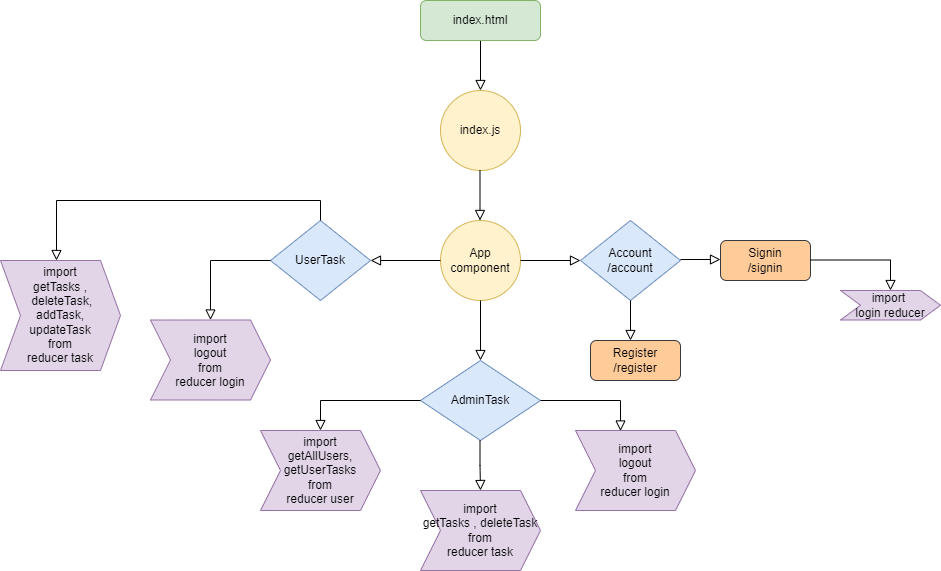

The diagram above was exported from draw.io. Its source (the exported page's mxGraphModel, read from the mxfile embedded in the PNG):
<mxGraphModel dx="2030" dy="720" grid="1" gridSize="10" guides="1" tooltips="1" connect="1" arrows="1" fold="1" page="1" pageScale="1" pageWidth="827" pageHeight="1169" math="0" shadow="0">
  <root>
    <mxCell id="WIyWlLk6GJQsqaUBKTNV-0" />
    <mxCell id="WIyWlLk6GJQsqaUBKTNV-1" parent="WIyWlLk6GJQsqaUBKTNV-0" />
    <mxCell id="WIyWlLk6GJQsqaUBKTNV-2" value="" style="rounded=0;html=1;jettySize=auto;orthogonalLoop=1;fontSize=11;endArrow=block;endFill=0;endSize=8;strokeWidth=1;shadow=0;labelBackgroundColor=none;edgeStyle=orthogonalEdgeStyle;" parent="WIyWlLk6GJQsqaUBKTNV-1" source="WIyWlLk6GJQsqaUBKTNV-3" edge="1">
      <mxGeometry relative="1" as="geometry">
        <mxPoint x="220" y="170" as="targetPoint" />
      </mxGeometry>
    </mxCell>
    <mxCell id="WIyWlLk6GJQsqaUBKTNV-3" value="index.html" style="rounded=1;whiteSpace=wrap;html=1;fontSize=12;glass=0;strokeWidth=1;shadow=0;fillColor=#d5e8d4;strokeColor=#82b366;" parent="WIyWlLk6GJQsqaUBKTNV-1" vertex="1">
      <mxGeometry x="160" y="80" width="120" height="40" as="geometry" />
    </mxCell>
    <mxCell id="RHYLCYwbRkHkJSHm2hLK-0" value="index.js" style="ellipse;whiteSpace=wrap;html=1;fillColor=#fff2cc;strokeColor=#d6b656;" vertex="1" parent="WIyWlLk6GJQsqaUBKTNV-1">
      <mxGeometry x="180" y="170" width="80" height="80" as="geometry" />
    </mxCell>
    <mxCell id="RHYLCYwbRkHkJSHm2hLK-1" value="App&lt;br&gt;component" style="ellipse;whiteSpace=wrap;html=1;fillColor=#fff2cc;strokeColor=#d6b656;" vertex="1" parent="WIyWlLk6GJQsqaUBKTNV-1">
      <mxGeometry x="180" y="300" width="80" height="80" as="geometry" />
    </mxCell>
    <mxCell id="RHYLCYwbRkHkJSHm2hLK-3" value="" style="rounded=0;html=1;jettySize=auto;orthogonalLoop=1;fontSize=11;endArrow=block;endFill=0;endSize=8;strokeWidth=1;shadow=0;labelBackgroundColor=none;edgeStyle=orthogonalEdgeStyle;" edge="1" parent="WIyWlLk6GJQsqaUBKTNV-1">
      <mxGeometry relative="1" as="geometry">
        <mxPoint x="219.5" y="250" as="sourcePoint" />
        <mxPoint x="219.5" y="300" as="targetPoint" />
      </mxGeometry>
    </mxCell>
    <mxCell id="RHYLCYwbRkHkJSHm2hLK-4" value="Account&lt;br&gt;/account" style="rhombus;whiteSpace=wrap;html=1;fillColor=#dae8fc;strokeColor=#6c8ebf;" vertex="1" parent="WIyWlLk6GJQsqaUBKTNV-1">
      <mxGeometry x="320" y="300" width="100" height="80" as="geometry" />
    </mxCell>
    <mxCell id="RHYLCYwbRkHkJSHm2hLK-5" value="UserTask&lt;br&gt;" style="rhombus;whiteSpace=wrap;html=1;fillColor=#dae8fc;strokeColor=#6c8ebf;" vertex="1" parent="WIyWlLk6GJQsqaUBKTNV-1">
      <mxGeometry x="10" y="300" width="100" height="80" as="geometry" />
    </mxCell>
    <mxCell id="RHYLCYwbRkHkJSHm2hLK-6" value="AdminTask&lt;br&gt;" style="rhombus;whiteSpace=wrap;html=1;fillColor=#dae8fc;strokeColor=#6c8ebf;" vertex="1" parent="WIyWlLk6GJQsqaUBKTNV-1">
      <mxGeometry x="160" y="440" width="120" height="80" as="geometry" />
    </mxCell>
    <mxCell id="RHYLCYwbRkHkJSHm2hLK-8" value="" style="rounded=0;html=1;jettySize=auto;orthogonalLoop=1;fontSize=11;endArrow=block;endFill=0;endSize=8;strokeWidth=1;shadow=0;labelBackgroundColor=none;edgeStyle=orthogonalEdgeStyle;exitX=0.5;exitY=1;exitDx=0;exitDy=0;entryX=0.5;entryY=0;entryDx=0;entryDy=0;" edge="1" parent="WIyWlLk6GJQsqaUBKTNV-1" source="RHYLCYwbRkHkJSHm2hLK-1" target="RHYLCYwbRkHkJSHm2hLK-6">
      <mxGeometry relative="1" as="geometry">
        <mxPoint x="229.5" y="260" as="sourcePoint" />
        <mxPoint x="229.5" y="310" as="targetPoint" />
      </mxGeometry>
    </mxCell>
    <mxCell id="RHYLCYwbRkHkJSHm2hLK-9" value="" style="rounded=0;html=1;jettySize=auto;orthogonalLoop=1;fontSize=11;endArrow=block;endFill=0;endSize=8;strokeWidth=1;shadow=0;labelBackgroundColor=none;edgeStyle=orthogonalEdgeStyle;exitX=0;exitY=0.5;exitDx=0;exitDy=0;entryX=1;entryY=0.5;entryDx=0;entryDy=0;" edge="1" parent="WIyWlLk6GJQsqaUBKTNV-1" source="RHYLCYwbRkHkJSHm2hLK-1" target="RHYLCYwbRkHkJSHm2hLK-5">
      <mxGeometry relative="1" as="geometry">
        <mxPoint x="239.5" y="270" as="sourcePoint" />
        <mxPoint x="239.5" y="320" as="targetPoint" />
      </mxGeometry>
    </mxCell>
    <mxCell id="RHYLCYwbRkHkJSHm2hLK-10" value="" style="rounded=0;html=1;jettySize=auto;orthogonalLoop=1;fontSize=11;endArrow=block;endFill=0;endSize=8;strokeWidth=1;shadow=0;labelBackgroundColor=none;edgeStyle=orthogonalEdgeStyle;exitX=1;exitY=0.5;exitDx=0;exitDy=0;entryX=0;entryY=0.5;entryDx=0;entryDy=0;" edge="1" parent="WIyWlLk6GJQsqaUBKTNV-1" source="RHYLCYwbRkHkJSHm2hLK-1" target="RHYLCYwbRkHkJSHm2hLK-4">
      <mxGeometry relative="1" as="geometry">
        <mxPoint x="279" y="340" as="sourcePoint" />
        <mxPoint x="279" y="390" as="targetPoint" />
        <Array as="points" />
      </mxGeometry>
    </mxCell>
    <mxCell id="RHYLCYwbRkHkJSHm2hLK-11" value="" style="rounded=0;html=1;jettySize=auto;orthogonalLoop=1;fontSize=11;endArrow=block;endFill=0;endSize=8;strokeWidth=1;shadow=0;labelBackgroundColor=none;edgeStyle=orthogonalEdgeStyle;exitX=1;exitY=0.5;exitDx=0;exitDy=0;" edge="1" parent="WIyWlLk6GJQsqaUBKTNV-1">
      <mxGeometry relative="1" as="geometry">
        <mxPoint x="370" y="380" as="sourcePoint" />
        <mxPoint x="370" y="420" as="targetPoint" />
        <Array as="points" />
      </mxGeometry>
    </mxCell>
    <mxCell id="RHYLCYwbRkHkJSHm2hLK-12" value="" style="rounded=0;html=1;jettySize=auto;orthogonalLoop=1;fontSize=11;endArrow=block;endFill=0;endSize=8;strokeWidth=1;shadow=0;labelBackgroundColor=none;edgeStyle=orthogonalEdgeStyle;exitX=1;exitY=0.5;exitDx=0;exitDy=0;" edge="1" parent="WIyWlLk6GJQsqaUBKTNV-1">
      <mxGeometry relative="1" as="geometry">
        <mxPoint x="420" y="339" as="sourcePoint" />
        <mxPoint x="460" y="339" as="targetPoint" />
        <Array as="points" />
      </mxGeometry>
    </mxCell>
    <mxCell id="RHYLCYwbRkHkJSHm2hLK-13" value="Signin&lt;br&gt;/signin" style="rounded=1;whiteSpace=wrap;html=1;fillColor=#ffcc99;strokeColor=#36393d;" vertex="1" parent="WIyWlLk6GJQsqaUBKTNV-1">
      <mxGeometry x="460" y="320" width="90" height="40" as="geometry" />
    </mxCell>
    <mxCell id="RHYLCYwbRkHkJSHm2hLK-14" value="Register&lt;br&gt;/register" style="rounded=1;whiteSpace=wrap;html=1;fillColor=#ffcc99;strokeColor=#36393d;" vertex="1" parent="WIyWlLk6GJQsqaUBKTNV-1">
      <mxGeometry x="330" y="420" width="90" height="40" as="geometry" />
    </mxCell>
    <mxCell id="RHYLCYwbRkHkJSHm2hLK-15" value="" style="rounded=0;html=1;jettySize=auto;orthogonalLoop=1;fontSize=11;endArrow=block;endFill=0;endSize=8;strokeWidth=1;shadow=0;labelBackgroundColor=none;edgeStyle=orthogonalEdgeStyle;exitX=1;exitY=0.5;exitDx=0;exitDy=0;" edge="1" parent="WIyWlLk6GJQsqaUBKTNV-1" target="RHYLCYwbRkHkJSHm2hLK-16">
      <mxGeometry relative="1" as="geometry">
        <mxPoint x="550" y="339.5" as="sourcePoint" />
        <mxPoint x="590" y="339.5" as="targetPoint" />
        <Array as="points" />
      </mxGeometry>
    </mxCell>
    <mxCell id="RHYLCYwbRkHkJSHm2hLK-16" value="import&amp;nbsp;&lt;br&gt;login reducer" style="shape=step;perimeter=stepPerimeter;whiteSpace=wrap;html=1;fixedSize=1;fillColor=#e1d5e7;strokeColor=#9673a6;" vertex="1" parent="WIyWlLk6GJQsqaUBKTNV-1">
      <mxGeometry x="580" y="370" width="100" height="29.5" as="geometry" />
    </mxCell>
    <mxCell id="RHYLCYwbRkHkJSHm2hLK-17" value="" style="rounded=0;html=1;jettySize=auto;orthogonalLoop=1;fontSize=11;endArrow=block;endFill=0;endSize=8;strokeWidth=1;shadow=0;labelBackgroundColor=none;edgeStyle=orthogonalEdgeStyle;exitX=1;exitY=0.5;exitDx=0;exitDy=0;" edge="1" parent="WIyWlLk6GJQsqaUBKTNV-1" target="RHYLCYwbRkHkJSHm2hLK-21">
      <mxGeometry relative="1" as="geometry">
        <mxPoint x="219.5" y="520" as="sourcePoint" />
        <mxPoint x="219.5" y="560" as="targetPoint" />
        <Array as="points" />
      </mxGeometry>
    </mxCell>
    <mxCell id="RHYLCYwbRkHkJSHm2hLK-21" value="import&lt;br&gt;getTasks , deleteTask&lt;br&gt;from&lt;br&gt;reducer task" style="shape=step;perimeter=stepPerimeter;whiteSpace=wrap;html=1;fixedSize=1;fillColor=#e1d5e7;strokeColor=#9673a6;" vertex="1" parent="WIyWlLk6GJQsqaUBKTNV-1">
      <mxGeometry x="160" y="570" width="120" height="80" as="geometry" />
    </mxCell>
    <mxCell id="RHYLCYwbRkHkJSHm2hLK-22" value="" style="rounded=0;html=1;jettySize=auto;orthogonalLoop=1;fontSize=11;endArrow=block;endFill=0;endSize=8;strokeWidth=1;shadow=0;labelBackgroundColor=none;edgeStyle=orthogonalEdgeStyle;exitX=1;exitY=0.5;exitDx=0;exitDy=0;" edge="1" parent="WIyWlLk6GJQsqaUBKTNV-1">
      <mxGeometry relative="1" as="geometry">
        <mxPoint x="280" y="480" as="sourcePoint" />
        <mxPoint x="360" y="510.5" as="targetPoint" />
        <Array as="points" />
      </mxGeometry>
    </mxCell>
    <mxCell id="RHYLCYwbRkHkJSHm2hLK-23" value="import&lt;br&gt;logout&lt;br&gt;from&lt;br&gt;reducer login" style="shape=step;perimeter=stepPerimeter;whiteSpace=wrap;html=1;fixedSize=1;fillColor=#e1d5e7;strokeColor=#9673a6;" vertex="1" parent="WIyWlLk6GJQsqaUBKTNV-1">
      <mxGeometry x="315" y="510" width="120" height="80" as="geometry" />
    </mxCell>
    <mxCell id="RHYLCYwbRkHkJSHm2hLK-24" value="" style="rounded=0;html=1;jettySize=auto;orthogonalLoop=1;fontSize=11;endArrow=block;endFill=0;endSize=8;strokeWidth=1;shadow=0;labelBackgroundColor=none;edgeStyle=orthogonalEdgeStyle;exitX=0;exitY=0.5;exitDx=0;exitDy=0;" edge="1" parent="WIyWlLk6GJQsqaUBKTNV-1" source="RHYLCYwbRkHkJSHm2hLK-6">
      <mxGeometry relative="1" as="geometry">
        <mxPoint x="290" y="490" as="sourcePoint" />
        <mxPoint x="60" y="510" as="targetPoint" />
        <Array as="points">
          <mxPoint x="60" y="480" />
        </Array>
      </mxGeometry>
    </mxCell>
    <mxCell id="RHYLCYwbRkHkJSHm2hLK-25" value="import&lt;br&gt;getAllUsers,&lt;br&gt;getUserTasks&lt;br&gt;from&lt;br&gt;reducer user" style="shape=step;perimeter=stepPerimeter;whiteSpace=wrap;html=1;fixedSize=1;fillColor=#e1d5e7;strokeColor=#9673a6;" vertex="1" parent="WIyWlLk6GJQsqaUBKTNV-1">
      <mxGeometry y="510" width="120" height="80" as="geometry" />
    </mxCell>
    <mxCell id="RHYLCYwbRkHkJSHm2hLK-26" value="" style="rounded=0;html=1;jettySize=auto;orthogonalLoop=1;fontSize=11;endArrow=block;endFill=0;endSize=8;strokeWidth=1;shadow=0;labelBackgroundColor=none;edgeStyle=orthogonalEdgeStyle;exitX=0;exitY=0.5;exitDx=0;exitDy=0;entryX=0.5;entryY=0;entryDx=0;entryDy=0;" edge="1" parent="WIyWlLk6GJQsqaUBKTNV-1" source="RHYLCYwbRkHkJSHm2hLK-5" target="RHYLCYwbRkHkJSHm2hLK-27">
      <mxGeometry relative="1" as="geometry">
        <mxPoint x="59.5" y="380" as="sourcePoint" />
        <mxPoint x="59.5" y="420" as="targetPoint" />
        <Array as="points" />
      </mxGeometry>
    </mxCell>
    <mxCell id="RHYLCYwbRkHkJSHm2hLK-27" value="import&lt;br&gt;logout&lt;br&gt;from&lt;br&gt;reducer login" style="shape=step;perimeter=stepPerimeter;whiteSpace=wrap;html=1;fixedSize=1;fillColor=#e1d5e7;strokeColor=#9673a6;" vertex="1" parent="WIyWlLk6GJQsqaUBKTNV-1">
      <mxGeometry x="-110" y="399.5" width="120" height="80" as="geometry" />
    </mxCell>
    <mxCell id="RHYLCYwbRkHkJSHm2hLK-28" value="" style="rounded=0;html=1;jettySize=auto;orthogonalLoop=1;fontSize=11;endArrow=block;endFill=0;endSize=8;strokeWidth=1;shadow=0;labelBackgroundColor=none;edgeStyle=orthogonalEdgeStyle;exitX=0.5;exitY=0;exitDx=0;exitDy=0;" edge="1" parent="WIyWlLk6GJQsqaUBKTNV-1" source="RHYLCYwbRkHkJSHm2hLK-5">
      <mxGeometry relative="1" as="geometry">
        <mxPoint x="60" y="290" as="sourcePoint" />
        <mxPoint x="-204" y="340" as="targetPoint" />
        <Array as="points">
          <mxPoint x="60" y="280" />
          <mxPoint x="-204" y="280" />
        </Array>
      </mxGeometry>
    </mxCell>
    <mxCell id="RHYLCYwbRkHkJSHm2hLK-29" value="import&lt;br&gt;getTasks ,&lt;br&gt;&amp;nbsp;deleteTask,&lt;br&gt;addTask,&lt;br&gt;updateTask&lt;br&gt;from&lt;br&gt;reducer task" style="shape=step;perimeter=stepPerimeter;whiteSpace=wrap;html=1;fixedSize=1;fillColor=#e1d5e7;strokeColor=#9673a6;" vertex="1" parent="WIyWlLk6GJQsqaUBKTNV-1">
      <mxGeometry x="-260" y="340" width="120" height="110" as="geometry" />
    </mxCell>
  </root>
</mxGraphModel>